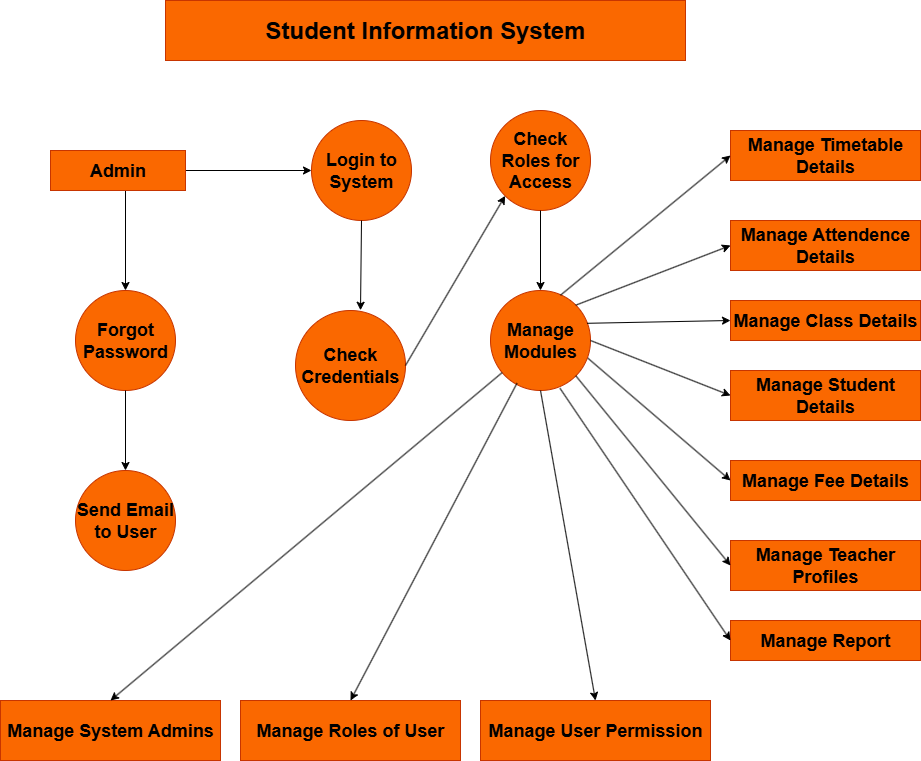

The diagram above was exported from draw.io. Its source (the exported page's mxGraphModel, read from the mxfile embedded in the PNG):
<mxGraphModel dx="1947" dy="592" grid="1" gridSize="10" guides="1" tooltips="1" connect="1" arrows="1" fold="1" page="1" pageScale="1" pageWidth="850" pageHeight="1400" background="light-dark(#FFFFFF,#FFFFFF)" math="0" shadow="0">
  <root>
    <mxCell id="0" />
    <mxCell id="1" parent="0" />
    <mxCell id="k_dMFmcAhvCL7BLfiV6B-1" value="&lt;h1&gt;Student Information System&lt;/h1&gt;" style="rounded=0;whiteSpace=wrap;html=1;fillColor=#fa6800;fontColor=light-dark(#000000,#FFFFFF);strokeColor=#C73500;" vertex="1" parent="1">
      <mxGeometry x="55" y="60" width="520" height="60" as="geometry" />
    </mxCell>
    <mxCell id="k_dMFmcAhvCL7BLfiV6B-2" value="&lt;h2&gt;Manage Class Details&lt;/h2&gt;" style="rounded=0;whiteSpace=wrap;html=1;fillColor=#fa6800;fontColor=#000000;strokeColor=#C73500;" vertex="1" parent="1">
      <mxGeometry x="620" y="360" width="190" height="40" as="geometry" />
    </mxCell>
    <mxCell id="k_dMFmcAhvCL7BLfiV6B-3" value="&lt;h2&gt;Manage Attendence Details&lt;/h2&gt;" style="rounded=0;whiteSpace=wrap;html=1;fillColor=#fa6800;fontColor=#000000;strokeColor=#C73500;" vertex="1" parent="1">
      <mxGeometry x="620" y="280" width="190" height="50" as="geometry" />
    </mxCell>
    <mxCell id="k_dMFmcAhvCL7BLfiV6B-4" value="&lt;h2&gt;Manage Timetable Details&lt;/h2&gt;" style="rounded=0;whiteSpace=wrap;html=1;fillColor=#fa6800;fontColor=#000000;strokeColor=#C73500;" vertex="1" parent="1">
      <mxGeometry x="620" y="190" width="190" height="50" as="geometry" />
    </mxCell>
    <mxCell id="k_dMFmcAhvCL7BLfiV6B-5" value="&lt;h2&gt;Manage Teacher Profiles&lt;/h2&gt;" style="rounded=0;whiteSpace=wrap;html=1;fillColor=#fa6800;fontColor=#000000;strokeColor=#C73500;" vertex="1" parent="1">
      <mxGeometry x="620" y="600" width="190" height="50" as="geometry" />
    </mxCell>
    <mxCell id="k_dMFmcAhvCL7BLfiV6B-6" value="&lt;h2&gt;Manage Fee Details&lt;/h2&gt;" style="rounded=0;whiteSpace=wrap;html=1;fillColor=#fa6800;fontColor=#000000;strokeColor=#C73500;" vertex="1" parent="1">
      <mxGeometry x="620" y="520" width="190" height="40" as="geometry" />
    </mxCell>
    <mxCell id="k_dMFmcAhvCL7BLfiV6B-7" value="&lt;h2&gt;Manage Student Details&lt;/h2&gt;" style="rounded=0;whiteSpace=wrap;html=1;fillColor=#fa6800;fontColor=#000000;strokeColor=#C73500;" vertex="1" parent="1">
      <mxGeometry x="620" y="430" width="190" height="50" as="geometry" />
    </mxCell>
    <mxCell id="k_dMFmcAhvCL7BLfiV6B-8" value="&lt;h2&gt;Manage Report&lt;/h2&gt;" style="rounded=0;whiteSpace=wrap;html=1;fillColor=#fa6800;fontColor=#000000;strokeColor=#C73500;" vertex="1" parent="1">
      <mxGeometry x="620" y="680" width="190" height="40" as="geometry" />
    </mxCell>
    <mxCell id="k_dMFmcAhvCL7BLfiV6B-9" value="&lt;h2&gt;Manage Modules&lt;/h2&gt;" style="ellipse;whiteSpace=wrap;html=1;aspect=fixed;fillColor=#fa6800;fontColor=#000000;strokeColor=#C73500;" vertex="1" parent="1">
      <mxGeometry x="380" y="350" width="100" height="100" as="geometry" />
    </mxCell>
    <mxCell id="k_dMFmcAhvCL7BLfiV6B-10" value="&lt;h2&gt;Check Roles for Access&lt;/h2&gt;" style="ellipse;whiteSpace=wrap;html=1;aspect=fixed;fillColor=#fa6800;fontColor=#000000;strokeColor=#C73500;" vertex="1" parent="1">
      <mxGeometry x="380" y="170" width="100" height="100" as="geometry" />
    </mxCell>
    <mxCell id="k_dMFmcAhvCL7BLfiV6B-11" value="&lt;h2&gt;Login to System&lt;/h2&gt;" style="ellipse;whiteSpace=wrap;html=1;aspect=fixed;fillColor=#fa6800;fontColor=#000000;strokeColor=#C73500;" vertex="1" parent="1">
      <mxGeometry x="201" y="180" width="100" height="100" as="geometry" />
    </mxCell>
    <mxCell id="k_dMFmcAhvCL7BLfiV6B-12" value="&lt;h2&gt;Check Credentials&lt;/h2&gt;" style="ellipse;whiteSpace=wrap;html=1;aspect=fixed;fillColor=#fa6800;fontColor=#000000;strokeColor=#C73500;" vertex="1" parent="1">
      <mxGeometry x="185" y="370" width="110" height="110" as="geometry" />
    </mxCell>
    <mxCell id="k_dMFmcAhvCL7BLfiV6B-13" value="&lt;h2&gt;Forgot Password&lt;/h2&gt;" style="ellipse;whiteSpace=wrap;html=1;aspect=fixed;fillColor=#fa6800;fontColor=#000000;strokeColor=#C73500;" vertex="1" parent="1">
      <mxGeometry x="-35" y="350" width="100" height="100" as="geometry" />
    </mxCell>
    <mxCell id="k_dMFmcAhvCL7BLfiV6B-14" value="&lt;h2&gt;Send Email to User&lt;/h2&gt;" style="ellipse;whiteSpace=wrap;html=1;aspect=fixed;fillColor=#fa6800;fontColor=#000000;strokeColor=#C73500;" vertex="1" parent="1">
      <mxGeometry x="-35" y="530" width="100" height="100" as="geometry" />
    </mxCell>
    <mxCell id="k_dMFmcAhvCL7BLfiV6B-15" value="&lt;h2&gt;Manage User Permission&lt;/h2&gt;" style="rounded=0;whiteSpace=wrap;html=1;fillColor=#fa6800;fontColor=#000000;strokeColor=#C73500;" vertex="1" parent="1">
      <mxGeometry x="370" y="760" width="230" height="60" as="geometry" />
    </mxCell>
    <mxCell id="k_dMFmcAhvCL7BLfiV6B-16" value="&lt;h2&gt;Manage Roles of User&lt;/h2&gt;" style="rounded=0;whiteSpace=wrap;html=1;fillColor=#fa6800;fontColor=#000000;strokeColor=#C73500;" vertex="1" parent="1">
      <mxGeometry x="130" y="760" width="220" height="60" as="geometry" />
    </mxCell>
    <mxCell id="k_dMFmcAhvCL7BLfiV6B-17" value="&lt;h2&gt;Manage System Admins&lt;/h2&gt;" style="rounded=0;whiteSpace=wrap;html=1;fillColor=#fa6800;fontColor=#000000;strokeColor=#C73500;" vertex="1" parent="1">
      <mxGeometry x="-110" y="760" width="220" height="60" as="geometry" />
    </mxCell>
    <mxCell id="k_dMFmcAhvCL7BLfiV6B-20" value="" style="endArrow=classic;html=1;rounded=0;exitX=0.7;exitY=0.047;exitDx=0;exitDy=0;exitPerimeter=0;strokeColor=light-dark(#000000,#000000);entryX=0;entryY=0.5;entryDx=0;entryDy=0;" edge="1" parent="1" source="k_dMFmcAhvCL7BLfiV6B-9" target="k_dMFmcAhvCL7BLfiV6B-4">
      <mxGeometry width="50" height="50" relative="1" as="geometry">
        <mxPoint x="440" y="370" as="sourcePoint" />
        <mxPoint x="610" y="230" as="targetPoint" />
      </mxGeometry>
    </mxCell>
    <mxCell id="k_dMFmcAhvCL7BLfiV6B-21" value="" style="endArrow=classic;html=1;rounded=0;entryX=0;entryY=0.5;entryDx=0;entryDy=0;strokeColor=light-dark(default, #09203e);" edge="1" parent="1" target="k_dMFmcAhvCL7BLfiV6B-3">
      <mxGeometry width="50" height="50" relative="1" as="geometry">
        <mxPoint x="450" y="382" as="sourcePoint" />
        <mxPoint x="430" y="390" as="targetPoint" />
      </mxGeometry>
    </mxCell>
    <mxCell id="k_dMFmcAhvCL7BLfiV6B-22" value="" style="endArrow=classic;html=1;rounded=0;entryX=0;entryY=0.5;entryDx=0;entryDy=0;exitX=0.965;exitY=0.328;exitDx=0;exitDy=0;exitPerimeter=0;strokeColor=light-dark(#000000,#000000);" edge="1" parent="1" source="k_dMFmcAhvCL7BLfiV6B-9" target="k_dMFmcAhvCL7BLfiV6B-2">
      <mxGeometry width="50" height="50" relative="1" as="geometry">
        <mxPoint x="480" y="392" as="sourcePoint" />
        <mxPoint x="430" y="390" as="targetPoint" />
      </mxGeometry>
    </mxCell>
    <mxCell id="k_dMFmcAhvCL7BLfiV6B-23" value="" style="endArrow=classic;html=1;rounded=0;entryX=0;entryY=0.5;entryDx=0;entryDy=0;exitX=1;exitY=0.5;exitDx=0;exitDy=0;strokeColor=light-dark(#000000,#000000);" edge="1" parent="1" source="k_dMFmcAhvCL7BLfiV6B-9" target="k_dMFmcAhvCL7BLfiV6B-7">
      <mxGeometry width="50" height="50" relative="1" as="geometry">
        <mxPoint x="380" y="440" as="sourcePoint" />
        <mxPoint x="430" y="390" as="targetPoint" />
      </mxGeometry>
    </mxCell>
    <mxCell id="k_dMFmcAhvCL7BLfiV6B-24" value="" style="endArrow=classic;html=1;rounded=0;entryX=0;entryY=0.5;entryDx=0;entryDy=0;exitX=0.975;exitY=0.678;exitDx=0;exitDy=0;exitPerimeter=0;strokeColor=light-dark(#000000,#000000);" edge="1" parent="1" source="k_dMFmcAhvCL7BLfiV6B-9" target="k_dMFmcAhvCL7BLfiV6B-6">
      <mxGeometry width="50" height="50" relative="1" as="geometry">
        <mxPoint x="380" y="440" as="sourcePoint" />
        <mxPoint x="430" y="390" as="targetPoint" />
      </mxGeometry>
    </mxCell>
    <mxCell id="k_dMFmcAhvCL7BLfiV6B-25" value="" style="endArrow=classic;html=1;rounded=0;entryX=0;entryY=0.5;entryDx=0;entryDy=0;exitX=1;exitY=1;exitDx=0;exitDy=0;strokeColor=light-dark(#000000,#000000);" edge="1" parent="1" source="k_dMFmcAhvCL7BLfiV6B-9" target="k_dMFmcAhvCL7BLfiV6B-5">
      <mxGeometry width="50" height="50" relative="1" as="geometry">
        <mxPoint x="380" y="440" as="sourcePoint" />
        <mxPoint x="430" y="390" as="targetPoint" />
      </mxGeometry>
    </mxCell>
    <mxCell id="k_dMFmcAhvCL7BLfiV6B-26" value="" style="endArrow=classic;html=1;rounded=0;entryX=0;entryY=0.5;entryDx=0;entryDy=0;exitX=0.695;exitY=0.978;exitDx=0;exitDy=0;exitPerimeter=0;strokeColor=light-dark(#000000,#000000);" edge="1" parent="1" source="k_dMFmcAhvCL7BLfiV6B-9" target="k_dMFmcAhvCL7BLfiV6B-8">
      <mxGeometry width="50" height="50" relative="1" as="geometry">
        <mxPoint x="380" y="570" as="sourcePoint" />
        <mxPoint x="430" y="520" as="targetPoint" />
      </mxGeometry>
    </mxCell>
    <mxCell id="k_dMFmcAhvCL7BLfiV6B-27" value="" style="endArrow=classic;html=1;rounded=0;entryX=0.5;entryY=0;entryDx=0;entryDy=0;exitX=0.5;exitY=1;exitDx=0;exitDy=0;strokeColor=light-dark(#000000,#000000);" edge="1" parent="1" source="k_dMFmcAhvCL7BLfiV6B-9" target="k_dMFmcAhvCL7BLfiV6B-15">
      <mxGeometry width="50" height="50" relative="1" as="geometry">
        <mxPoint x="380" y="660" as="sourcePoint" />
        <mxPoint x="430" y="610" as="targetPoint" />
      </mxGeometry>
    </mxCell>
    <mxCell id="k_dMFmcAhvCL7BLfiV6B-29" value="" style="endArrow=classic;html=1;rounded=0;entryX=0.5;entryY=0;entryDx=0;entryDy=0;exitX=0.265;exitY=0.927;exitDx=0;exitDy=0;exitPerimeter=0;strokeColor=light-dark(#000000,#000000);" edge="1" parent="1" source="k_dMFmcAhvCL7BLfiV6B-9" target="k_dMFmcAhvCL7BLfiV6B-16">
      <mxGeometry width="50" height="50" relative="1" as="geometry">
        <mxPoint x="380" y="660" as="sourcePoint" />
        <mxPoint x="430" y="610" as="targetPoint" />
      </mxGeometry>
    </mxCell>
    <mxCell id="k_dMFmcAhvCL7BLfiV6B-30" value="" style="endArrow=classic;html=1;rounded=0;entryX=0.5;entryY=0;entryDx=0;entryDy=0;strokeColor=light-dark(#000000,#000000);" edge="1" parent="1" source="k_dMFmcAhvCL7BLfiV6B-9" target="k_dMFmcAhvCL7BLfiV6B-17">
      <mxGeometry width="50" height="50" relative="1" as="geometry">
        <mxPoint x="380" y="660" as="sourcePoint" />
        <mxPoint x="430" y="610" as="targetPoint" />
      </mxGeometry>
    </mxCell>
    <mxCell id="k_dMFmcAhvCL7BLfiV6B-31" value="" style="endArrow=classic;html=1;rounded=0;strokeColor=light-dark(#000000,#000000);" edge="1" parent="1" source="k_dMFmcAhvCL7BLfiV6B-10" target="k_dMFmcAhvCL7BLfiV6B-9">
      <mxGeometry width="50" height="50" relative="1" as="geometry">
        <mxPoint x="380" y="550" as="sourcePoint" />
        <mxPoint x="430" y="500" as="targetPoint" />
      </mxGeometry>
    </mxCell>
    <mxCell id="k_dMFmcAhvCL7BLfiV6B-33" value="" style="endArrow=classic;html=1;rounded=0;entryX=0.5;entryY=0;entryDx=0;entryDy=0;exitX=0.5;exitY=1;exitDx=0;exitDy=0;strokeColor=light-dark(#000000,#000000);" edge="1" parent="1" source="k_dMFmcAhvCL7BLfiV6B-13" target="k_dMFmcAhvCL7BLfiV6B-14">
      <mxGeometry width="50" height="50" relative="1" as="geometry">
        <mxPoint x="380" y="510" as="sourcePoint" />
        <mxPoint x="430" y="460" as="targetPoint" />
      </mxGeometry>
    </mxCell>
    <mxCell id="k_dMFmcAhvCL7BLfiV6B-35" value="" style="endArrow=classic;html=1;rounded=0;entryX=0.5;entryY=0;entryDx=0;entryDy=0;exitX=0.5;exitY=1;exitDx=0;exitDy=0;strokeColor=light-dark(#000000,#000000);" edge="1" parent="1" target="k_dMFmcAhvCL7BLfiV6B-13">
      <mxGeometry width="50" height="50" relative="1" as="geometry">
        <mxPoint x="15" y="250.0000000000001" as="sourcePoint" />
        <mxPoint x="430" y="390" as="targetPoint" />
      </mxGeometry>
    </mxCell>
    <mxCell id="k_dMFmcAhvCL7BLfiV6B-36" value="" style="endArrow=classic;html=1;rounded=0;entryX=0;entryY=0.5;entryDx=0;entryDy=0;exitX=1;exitY=0.5;exitDx=0;exitDy=0;strokeColor=light-dark(#000000,#000000);" edge="1" parent="1" target="k_dMFmcAhvCL7BLfiV6B-11">
      <mxGeometry width="50" height="50" relative="1" as="geometry">
        <mxPoint x="75" y="230.0000000000001" as="sourcePoint" />
        <mxPoint x="430" y="390" as="targetPoint" />
      </mxGeometry>
    </mxCell>
    <mxCell id="k_dMFmcAhvCL7BLfiV6B-37" value="" style="endArrow=classic;html=1;rounded=0;entryX=0.591;entryY=-0.002;entryDx=0;entryDy=0;exitX=0.5;exitY=1;exitDx=0;exitDy=0;strokeColor=light-dark(#000000,#000000);entryPerimeter=0;" edge="1" parent="1" source="k_dMFmcAhvCL7BLfiV6B-11" target="k_dMFmcAhvCL7BLfiV6B-12">
      <mxGeometry width="50" height="50" relative="1" as="geometry">
        <mxPoint x="380" y="440" as="sourcePoint" />
        <mxPoint x="430" y="390" as="targetPoint" />
      </mxGeometry>
    </mxCell>
    <mxCell id="k_dMFmcAhvCL7BLfiV6B-38" value="" style="endArrow=classic;html=1;rounded=0;entryX=0;entryY=1;entryDx=0;entryDy=0;exitX=1;exitY=0.5;exitDx=0;exitDy=0;strokeColor=light-dark(#000000,#000000);" edge="1" parent="1" source="k_dMFmcAhvCL7BLfiV6B-12" target="k_dMFmcAhvCL7BLfiV6B-10">
      <mxGeometry width="50" height="50" relative="1" as="geometry">
        <mxPoint x="290" y="390" as="sourcePoint" />
        <mxPoint x="430" y="390" as="targetPoint" />
      </mxGeometry>
    </mxCell>
    <mxCell id="k_dMFmcAhvCL7BLfiV6B-39" value="" style="endArrow=classic;html=1;rounded=0;entryX=0;entryY=0.5;entryDx=0;entryDy=0;exitX=1;exitY=0;exitDx=0;exitDy=0;strokeColor=light-dark(#000000,#000000);" edge="1" parent="1" source="k_dMFmcAhvCL7BLfiV6B-9" target="k_dMFmcAhvCL7BLfiV6B-3">
      <mxGeometry width="50" height="50" relative="1" as="geometry">
        <mxPoint x="350" y="530" as="sourcePoint" />
        <mxPoint x="400" y="480" as="targetPoint" />
      </mxGeometry>
    </mxCell>
    <mxCell id="k_dMFmcAhvCL7BLfiV6B-40" value="&lt;h2&gt;Admin&lt;/h2&gt;" style="rounded=0;whiteSpace=wrap;html=1;fillColor=#fa6800;fontColor=#000000;strokeColor=#C73500;" vertex="1" parent="1">
      <mxGeometry x="-60" y="210" width="135" height="40" as="geometry" />
    </mxCell>
  </root>
</mxGraphModel>